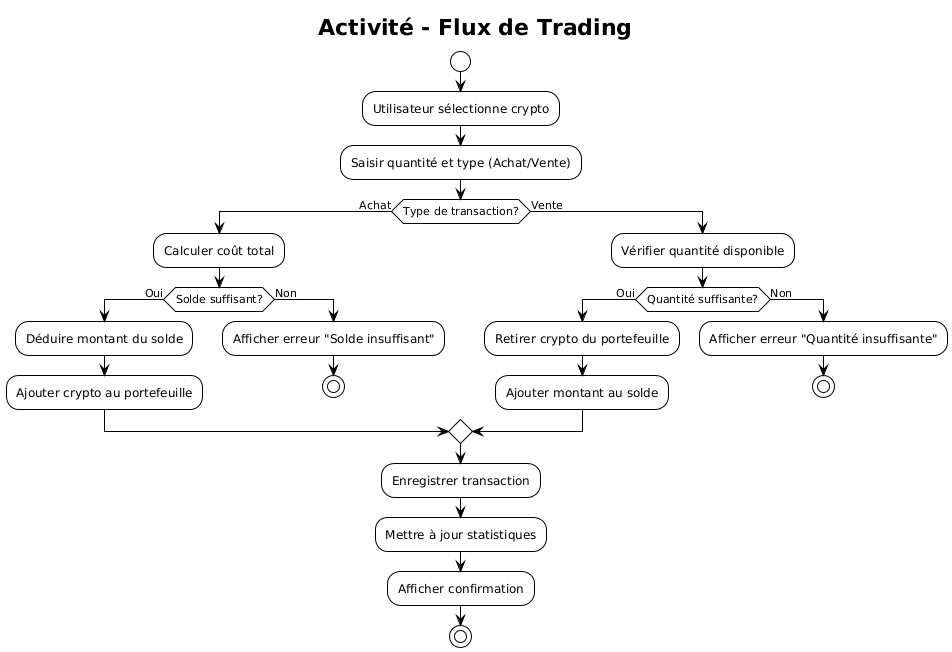

The diagram above was rendered by PlantUML. Its source (embedded in the PNG):
@startuml
!theme plain
title Activité - Flux de Trading

start

:Utilisateur sélectionne crypto;
:Saisir quantité et type (Achat/Vente);

if (Type de transaction?) then (Achat)
  :Calculer coût total;
  if (Solde suffisant?) then (Oui)
    :Déduire montant du solde;
    :Ajouter crypto au portefeuille;
  else (Non)
    :Afficher erreur "Solde insuffisant";
    stop
  endif
else (Vente)
  :Vérifier quantité disponible;
  if (Quantité suffisante?) then (Oui)
    :Retirer crypto du portefeuille;
    :Ajouter montant au solde;
  else (Non)
    :Afficher erreur "Quantité insuffisante";
    stop
  endif
endif

:Enregistrer transaction;
:Mettre à jour statistiques;
:Afficher confirmation;

stop
@enduml